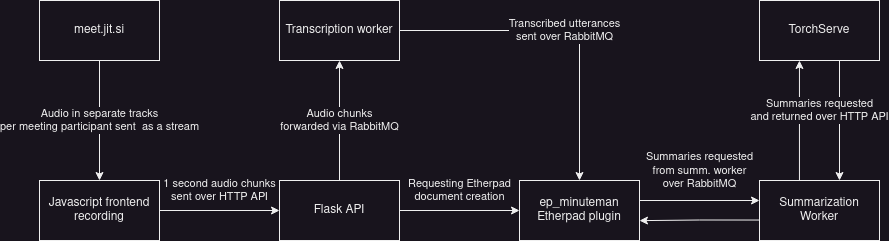

The diagram above was exported from draw.io. Its source (the exported page's mxGraphModel, read from the mxfile embedded in the PNG):
<mxGraphModel dx="2280" dy="779" grid="1" gridSize="10" guides="1" tooltips="1" connect="1" arrows="1" fold="1" page="1" pageScale="1" pageWidth="850" pageHeight="1100" math="0" shadow="0">
  <root>
    <mxCell id="0" />
    <mxCell id="1" parent="0" />
    <mxCell id="bj0blDFWqPIPHJPA72A6-9" value="&lt;div&gt;Audio in separate tracks&lt;/div&gt;per meeting participant sent&amp;nbsp; as a stream" style="edgeStyle=orthogonalEdgeStyle;rounded=0;orthogonalLoop=1;jettySize=auto;html=1;entryX=0.5;entryY=0;entryDx=0;entryDy=0;" edge="1" parent="1" source="bj0blDFWqPIPHJPA72A6-1" target="bj0blDFWqPIPHJPA72A6-2">
      <mxGeometry relative="1" as="geometry" />
    </mxCell>
    <mxCell id="bj0blDFWqPIPHJPA72A6-1" value="meet.jit.si" style="whiteSpace=wrap;html=1;" vertex="1" parent="1">
      <mxGeometry width="120" height="60" as="geometry" />
    </mxCell>
    <mxCell id="bj0blDFWqPIPHJPA72A6-8" value="1 second audio chunks&lt;br&gt;sent over HTTP API" style="edgeStyle=orthogonalEdgeStyle;rounded=0;orthogonalLoop=1;jettySize=auto;html=1;entryX=0;entryY=0.5;entryDx=0;entryDy=0;" edge="1" parent="1" source="bj0blDFWqPIPHJPA72A6-2" target="bj0blDFWqPIPHJPA72A6-3">
      <mxGeometry y="20" relative="1" as="geometry">
        <mxPoint as="offset" />
      </mxGeometry>
    </mxCell>
    <mxCell id="bj0blDFWqPIPHJPA72A6-2" value="Javascript frontend&lt;br&gt;recording " style="whiteSpace=wrap;html=1;" vertex="1" parent="1">
      <mxGeometry y="180" width="120" height="60" as="geometry" />
    </mxCell>
    <mxCell id="bj0blDFWqPIPHJPA72A6-10" value="Audio chunks&lt;br&gt;forwarded via RabbitMQ" style="edgeStyle=orthogonalEdgeStyle;rounded=0;orthogonalLoop=1;jettySize=auto;html=1;entryX=0.5;entryY=1;entryDx=0;entryDy=0;" edge="1" parent="1" source="bj0blDFWqPIPHJPA72A6-3" target="bj0blDFWqPIPHJPA72A6-4">
      <mxGeometry relative="1" as="geometry" />
    </mxCell>
    <mxCell id="bj0blDFWqPIPHJPA72A6-11" value="Requesting Etherpad&lt;br&gt;document creation" style="edgeStyle=orthogonalEdgeStyle;rounded=0;orthogonalLoop=1;jettySize=auto;html=1;entryX=0;entryY=0.5;entryDx=0;entryDy=0;" edge="1" parent="1" source="bj0blDFWqPIPHJPA72A6-3" target="bj0blDFWqPIPHJPA72A6-6">
      <mxGeometry y="20" relative="1" as="geometry">
        <mxPoint as="offset" />
      </mxGeometry>
    </mxCell>
    <mxCell id="bj0blDFWqPIPHJPA72A6-3" value="Flask API" style="whiteSpace=wrap;html=1;" vertex="1" parent="1">
      <mxGeometry x="240" y="180" width="120" height="60" as="geometry" />
    </mxCell>
    <mxCell id="bj0blDFWqPIPHJPA72A6-12" value="Transcribed utterances &lt;br&gt;sent over RabbitMQ" style="edgeStyle=orthogonalEdgeStyle;rounded=0;orthogonalLoop=1;jettySize=auto;html=1;entryX=0.5;entryY=0;entryDx=0;entryDy=0;" edge="1" parent="1" source="bj0blDFWqPIPHJPA72A6-4" target="bj0blDFWqPIPHJPA72A6-6">
      <mxGeometry relative="1" as="geometry" />
    </mxCell>
    <mxCell id="bj0blDFWqPIPHJPA72A6-4" value="Transcription worker" style="whiteSpace=wrap;html=1;" vertex="1" parent="1">
      <mxGeometry x="240" width="120" height="60" as="geometry" />
    </mxCell>
    <mxCell id="bj0blDFWqPIPHJPA72A6-15" value="Summaries requested&lt;br&gt;and returned over HTTP API" style="edgeStyle=orthogonalEdgeStyle;rounded=0;orthogonalLoop=1;jettySize=auto;html=1;entryX=0.333;entryY=1;entryDx=0;entryDy=0;entryPerimeter=0;" edge="1" parent="1" source="bj0blDFWqPIPHJPA72A6-5" target="bj0blDFWqPIPHJPA72A6-7">
      <mxGeometry x="0.1663" y="-20" relative="1" as="geometry">
        <Array as="points">
          <mxPoint x="760" y="60" />
        </Array>
        <mxPoint as="offset" />
      </mxGeometry>
    </mxCell>
    <mxCell id="bj0blDFWqPIPHJPA72A6-17" style="edgeStyle=orthogonalEdgeStyle;rounded=0;orthogonalLoop=1;jettySize=auto;html=1;entryX=1;entryY=0.669;entryDx=0;entryDy=0;entryPerimeter=0;exitX=0.002;exitY=0.659;exitDx=0;exitDy=0;exitPerimeter=0;" edge="1" parent="1" source="bj0blDFWqPIPHJPA72A6-5" target="bj0blDFWqPIPHJPA72A6-6">
      <mxGeometry relative="1" as="geometry">
        <Array as="points" />
      </mxGeometry>
    </mxCell>
    <mxCell id="bj0blDFWqPIPHJPA72A6-5" value="Summarization Worker" style="whiteSpace=wrap;html=1;" vertex="1" parent="1">
      <mxGeometry x="720" y="180" width="120" height="60" as="geometry" />
    </mxCell>
    <mxCell id="bj0blDFWqPIPHJPA72A6-13" value="Summaries requested&lt;br&gt;from summ. worker&lt;br&gt;over RabbitMQ" style="edgeStyle=orthogonalEdgeStyle;rounded=0;orthogonalLoop=1;jettySize=auto;html=1;" edge="1" parent="1" source="bj0blDFWqPIPHJPA72A6-6">
      <mxGeometry x="-0.0003" y="30" relative="1" as="geometry">
        <mxPoint x="720" y="200" as="targetPoint" />
        <Array as="points">
          <mxPoint x="720" y="200" />
        </Array>
        <mxPoint as="offset" />
      </mxGeometry>
    </mxCell>
    <mxCell id="bj0blDFWqPIPHJPA72A6-6" value="ep_minuteman&lt;br&gt;Etherpad plugin" style="whiteSpace=wrap;html=1;" vertex="1" parent="1">
      <mxGeometry x="480" y="180" width="120" height="60" as="geometry" />
    </mxCell>
    <mxCell id="bj0blDFWqPIPHJPA72A6-16" value="Summaries requested&lt;br&gt;and returned over HTTP API" style="edgeStyle=orthogonalEdgeStyle;rounded=0;orthogonalLoop=1;jettySize=auto;html=1;" edge="1" parent="1" source="bj0blDFWqPIPHJPA72A6-7" target="bj0blDFWqPIPHJPA72A6-5">
      <mxGeometry x="-0.1662" y="-20" relative="1" as="geometry">
        <Array as="points">
          <mxPoint x="800" y="110" />
          <mxPoint x="800" y="110" />
        </Array>
        <mxPoint as="offset" />
      </mxGeometry>
    </mxCell>
    <mxCell id="bj0blDFWqPIPHJPA72A6-7" value="TorchServe" style="whiteSpace=wrap;html=1;" vertex="1" parent="1">
      <mxGeometry x="720" width="120" height="60" as="geometry" />
    </mxCell>
  </root>
</mxGraphModel>